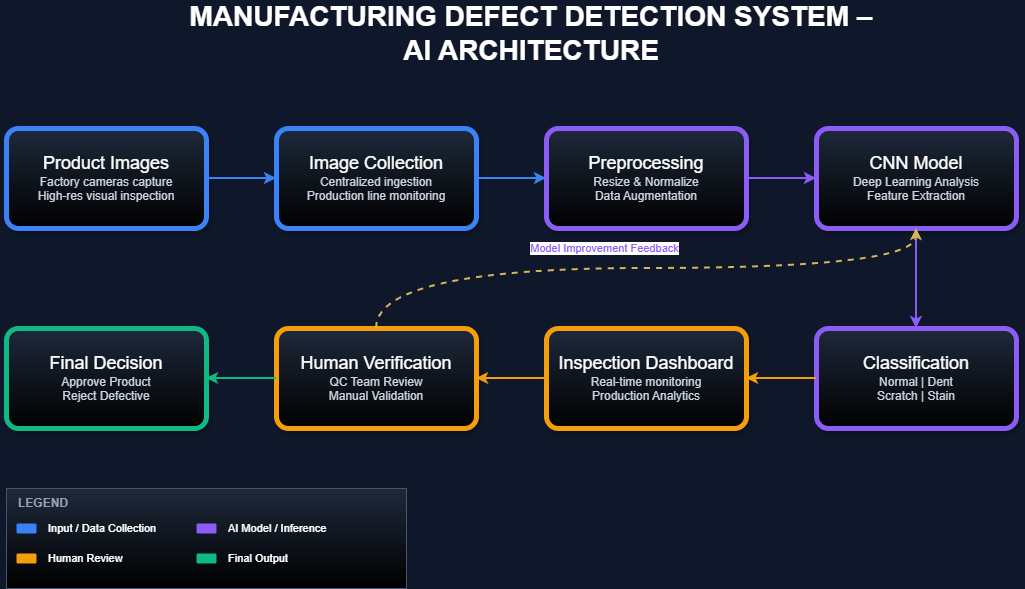

The diagram above was exported from draw.io. Its source (the exported page's mxGraphModel, read from the mxfile embedded in the PNG):
<mxGraphModel dx="1030" dy="561" grid="0" gridSize="10" guides="1" tooltips="1" connect="1" arrows="1" fold="1" page="1" pageScale="1" pageWidth="1169" pageHeight="827" background="#0F172A" math="0" shadow="0">
  <root>
    <mxCell id="0" />
    <mxCell id="1" parent="0" />
    <mxCell id="title" parent="1" style="text;html=1;strokeColor=none;fillColor=none;align=center;verticalAlign=middle;whiteSpace=wrap;rounded=0;fontColor=#FFFFFF;fontSize=28;fontStyle=1;spacingBottom=10;" value="MANUFACTURING DEFECT DETECTION SYSTEM – AI ARCHITECTURE" vertex="1">
      <mxGeometry height="60" width="700" x="234.5" y="40" as="geometry" />
    </mxCell>
    <mxCell id="step1" parent="1" style="rounded=1;whiteSpace=wrap;html=1;fillColor=#1E293B;strokeColor=#3B82F6;strokeWidth=5;fontColor=#FFFFFF;arcSize=12;shadow=1;gradientColor=default;" value="&lt;font size=&quot;4&quot;&gt;Product Images&lt;/font&gt;&lt;br&gt;&lt;font color=&quot;#cbd5e1&quot;&gt;Factory cameras capture&lt;br&gt;High-res visual inspection&lt;/font&gt;" vertex="1">
      <mxGeometry height="100" width="200" x="60" y="160" as="geometry" />
    </mxCell>
    <mxCell id="step2" parent="1" style="rounded=1;whiteSpace=wrap;html=1;fillColor=#1E293B;strokeColor=#3B82F6;strokeWidth=5;fontColor=#FFFFFF;arcSize=12;shadow=1;gradientColor=default;" value="&lt;font size=&quot;4&quot;&gt;Image Collection&lt;/font&gt;&lt;br&gt;&lt;font color=&quot;#cbd5e1&quot;&gt;Centralized ingestion&lt;br&gt;Production line monitoring&lt;/font&gt;" vertex="1">
      <mxGeometry height="100" width="200" x="330" y="160" as="geometry" />
    </mxCell>
    <mxCell id="step3" parent="1" style="rounded=1;whiteSpace=wrap;html=1;fillColor=#1E293B;strokeColor=#8B5CF6;strokeWidth=5;fontColor=#FFFFFF;arcSize=12;shadow=1;gradientColor=default;" value="&lt;font size=&quot;4&quot;&gt;Preprocessing&lt;/font&gt;&lt;br&gt;&lt;font color=&quot;#cbd5e1&quot;&gt;Resize &amp;amp; Normalize&lt;br&gt;Data Augmentation&lt;/font&gt;" vertex="1">
      <mxGeometry height="100" width="200" x="600" y="160" as="geometry" />
    </mxCell>
    <mxCell id="step4" parent="1" style="rounded=1;whiteSpace=wrap;html=1;fillColor=#1E293B;strokeColor=#8B5CF6;strokeWidth=5;fontColor=#FFFFFF;arcSize=12;shadow=1;gradientColor=default;" value="&lt;font size=&quot;4&quot;&gt;CNN Model&lt;/font&gt;&lt;br&gt;&lt;font color=&quot;#cbd5e1&quot;&gt;Deep Learning Analysis&lt;br&gt;Feature Extraction&lt;/font&gt;" vertex="1">
      <mxGeometry height="100" width="200" x="870" y="160" as="geometry" />
    </mxCell>
    <mxCell id="step5" parent="1" style="rounded=1;whiteSpace=wrap;html=1;fillColor=#1E293B;strokeColor=#8B5CF6;strokeWidth=5;fontColor=#FFFFFF;arcSize=12;shadow=1;gradientColor=default;" value="&lt;font size=&quot;4&quot;&gt;Classification&lt;/font&gt;&lt;br&gt;&lt;font color=&quot;#cbd5e1&quot;&gt;Normal | Dent&lt;br&gt;Scratch | Stain&lt;/font&gt;" vertex="1">
      <mxGeometry height="100" width="200" x="870" y="360" as="geometry" />
    </mxCell>
    <mxCell id="step6" parent="1" style="rounded=1;whiteSpace=wrap;html=1;fillColor=#1E293B;strokeColor=#F59E0B;strokeWidth=5;fontColor=#FFFFFF;arcSize=12;shadow=1;gradientColor=default;perimeterSpacing=0;" value="&lt;font size=&quot;4&quot;&gt;Inspection Dashboard&lt;/font&gt;&lt;br&gt;&lt;font color=&quot;#cbd5e1&quot;&gt;Real-time monitoring&lt;br&gt;Production Analytics&lt;/font&gt;" vertex="1">
      <mxGeometry height="100" width="200" x="600" y="360" as="geometry" />
    </mxCell>
    <mxCell id="step7" parent="1" style="rounded=1;whiteSpace=wrap;html=1;fillColor=#1E293B;strokeColor=#F59E0B;strokeWidth=5;fontColor=#FFFFFF;arcSize=12;shadow=1;gradientColor=default;" value="&lt;font size=&quot;4&quot;&gt;Human Verification&lt;/font&gt;&lt;br&gt;&lt;font color=&quot;#cbd5e1&quot;&gt;QC Team Review&lt;br&gt;Manual Validation&lt;/font&gt;" vertex="1">
      <mxGeometry height="100" width="200" x="330" y="360" as="geometry" />
    </mxCell>
    <mxCell id="step8" parent="1" style="rounded=1;whiteSpace=wrap;html=1;fillColor=#1E293B;strokeColor=#10B981;strokeWidth=5;fontColor=#FFFFFF;arcSize=12;shadow=1;gradientColor=default;" value="&lt;font size=&quot;4&quot;&gt;Final Decision&lt;/font&gt;&lt;br&gt;&lt;font color=&quot;#cbd5e1&quot;&gt;Approve Product&lt;br&gt;Reject Defective&lt;/font&gt;" vertex="1">
      <mxGeometry height="100" width="200" x="60" y="360" as="geometry" />
    </mxCell>
    <mxCell id="c1" edge="1" parent="1" source="step1" style="endArrow=classic;html=1;strokeColor=#3B82F6;strokeWidth=2;exitX=1;exitY=0.5;entryX=0;entryY=0.5;" target="step2" value="">
      <mxGeometry height="50" relative="1" width="50" as="geometry" />
    </mxCell>
    <mxCell id="c2" edge="1" parent="1" source="step2" style="endArrow=classic;html=1;strokeColor=#3B82F6;strokeWidth=2;exitX=1;exitY=0.5;entryX=0;entryY=0.5;" target="step3" value="">
      <mxGeometry height="50" relative="1" width="50" as="geometry" />
    </mxCell>
    <mxCell id="c3" edge="1" parent="1" source="step3" style="endArrow=classic;html=1;strokeColor=#8B5CF6;strokeWidth=2;exitX=1;exitY=0.5;entryX=0;entryY=0.5;" target="step4" value="">
      <mxGeometry height="50" relative="1" width="50" as="geometry" />
    </mxCell>
    <mxCell id="c4" edge="1" parent="1" source="step4" style="endArrow=classic;html=1;strokeColor=#8B5CF6;strokeWidth=2;exitX=0.5;exitY=1;entryX=0.5;entryY=0;" target="step5" value="">
      <mxGeometry height="50" relative="1" width="50" as="geometry" />
    </mxCell>
    <mxCell id="c5" edge="1" parent="1" source="step5" style="endArrow=classic;html=1;strokeColor=#F59E0B;strokeWidth=2;exitX=0;exitY=0.5;entryX=1;entryY=0.5;" target="step6" value="">
      <mxGeometry height="50" relative="1" width="50" as="geometry" />
    </mxCell>
    <mxCell id="c6" edge="1" parent="1" source="step6" style="endArrow=classic;html=1;strokeColor=#F59E0B;strokeWidth=2;exitX=0;exitY=0.5;entryX=1;entryY=0.5;" target="step7" value="">
      <mxGeometry height="50" relative="1" width="50" as="geometry" />
    </mxCell>
    <mxCell id="c7" edge="1" parent="1" source="step7" style="endArrow=classic;html=1;strokeColor=#10B981;strokeWidth=2;exitX=0;exitY=0.5;entryX=1;entryY=0.5;" target="step8" value="">
      <mxGeometry height="50" relative="1" width="50" as="geometry" />
    </mxCell>
    <mxCell id="feedback" edge="1" parent="1" source="step7" style="curved=1;endArrow=classic;html=1;strokeColor=#d6b656;strokeWidth=2;dashed=1;exitX=0.5;exitY=0;entryX=0.5;entryY=1;fontColor=#8B5CF6;fontSize=11;fillColor=#fff2cc;" target="step4" value="Model Improvement Feedback">
      <mxGeometry height="50" relative="1" width="50" x="-0.1" y="20" as="geometry">
        <mxPoint as="offset" />
        <Array as="points">
          <mxPoint x="430" y="300" />
          <mxPoint x="970" y="300" />
        </Array>
      </mxGeometry>
    </mxCell>
    <mxCell id="legendBox" parent="1" style="rounded=0;whiteSpace=wrap;html=1;fillColor=#1E293B;strokeColor=#475569;strokeWidth=1;gradientColor=default;" value="" vertex="1">
      <mxGeometry height="100" width="400" x="60" y="520" as="geometry" />
    </mxCell>
    <mxCell id="legendTitle" parent="1" style="text;html=1;strokeColor=none;fillColor=none;align=left;verticalAlign=middle;whiteSpace=wrap;rounded=0;fontColor=#94A3B8;fontSize=12;fontStyle=1;gradientColor=#99CCFF;strokeWidth=3;" value="LEGEND" vertex="1">
      <mxGeometry height="20" width="100" x="70" y="525" as="geometry" />
    </mxCell>
    <mxCell id="leg1" parent="1" style="rounded=1;whiteSpace=wrap;html=1;fillColor=#3B82F6;strokeColor=none;" value="" vertex="1">
      <mxGeometry height="10" width="20" x="70" y="555" as="geometry" />
    </mxCell>
    <mxCell id="leg1t" parent="1" style="text;html=1;strokeColor=none;fillColor=none;align=left;verticalAlign=middle;whiteSpace=wrap;rounded=0;fontColor=#FFFFFF;fontSize=11;" value="Input / Data Collection" vertex="1">
      <mxGeometry height="20" width="130" x="100" y="550" as="geometry" />
    </mxCell>
    <mxCell id="leg2" parent="1" style="rounded=1;whiteSpace=wrap;html=1;fillColor=#8B5CF6;strokeColor=none;" value="" vertex="1">
      <mxGeometry height="10" width="20" x="250" y="555" as="geometry" />
    </mxCell>
    <mxCell id="leg2t" parent="1" style="text;html=1;strokeColor=none;fillColor=none;align=left;verticalAlign=middle;whiteSpace=wrap;rounded=0;fontColor=#FFFFFF;fontSize=11;" value="AI Model / Inference" vertex="1">
      <mxGeometry height="20" width="130" x="280" y="550" as="geometry" />
    </mxCell>
    <mxCell id="leg3" parent="1" style="rounded=1;whiteSpace=wrap;html=1;fillColor=#F59E0B;strokeColor=none;" value="" vertex="1">
      <mxGeometry height="10" width="20" x="70" y="585" as="geometry" />
    </mxCell>
    <mxCell id="leg3t" parent="1" style="text;html=1;strokeColor=none;fillColor=none;align=left;verticalAlign=middle;whiteSpace=wrap;rounded=0;fontColor=#FFFFFF;fontSize=11;" value="Human Review" vertex="1">
      <mxGeometry height="20" width="130" x="100" y="580" as="geometry" />
    </mxCell>
    <mxCell id="leg4" parent="1" style="rounded=1;whiteSpace=wrap;html=1;fillColor=#10B981;strokeColor=none;" value="" vertex="1">
      <mxGeometry height="10" width="20" x="250" y="585" as="geometry" />
    </mxCell>
    <mxCell id="leg4t" parent="1" style="text;html=1;strokeColor=none;fillColor=none;align=left;verticalAlign=middle;whiteSpace=wrap;rounded=0;fontColor=#FFFFFF;fontSize=11;" value="Final Output" vertex="1">
      <mxGeometry height="20" width="130" x="280" y="580" as="geometry" />
    </mxCell>
  </root>
</mxGraphModel>